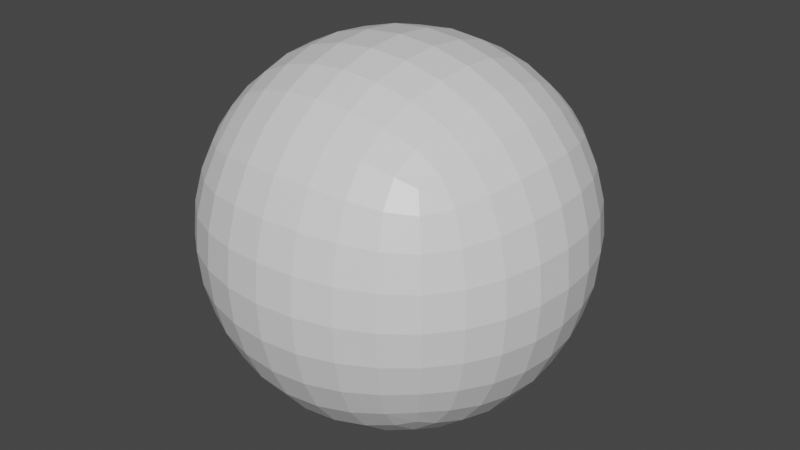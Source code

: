 # Source: unwrapedSpehrePrefab.blend  (saved by Blender 2.93.20; exported with 4.5.12 LTS)
import bpy
from mathutils import Matrix  # noqa: F401  (used for matrix-valued properties, if any)

bpy.ops.wm.read_factory_settings(use_empty=True)
scene = bpy.context.scene
scene.name = 'Scene'

# ---- collections
col_collection = bpy.data.collections.new('Collection'); scene.collection.children.link(col_collection)

# ---- materials (node trees are filled in below, after node groups)
mat_material = bpy.data.materials.new('Material')
mat_material.alpha_threshold = 0.0
mat_material.use_transparent_shadow = False
mat_material.line_color = (0.0, 0.0, 0.0, 1.0)

# ---- material node trees
mat_material.use_nodes = True; mat_material.node_tree.nodes.clear()
_N = mat_material.node_tree.nodes; _L = mat_material.node_tree.links
n0 = _N.new('ShaderNodeOutputMaterial'); n0.name = 'Material Output'; n0.location = (300, 300)
n1 = _N.new('ShaderNodeBsdfPrincipled'); n1.name = 'Principled BSDF'; n1.location = (10, 300)
n1.distribution = 'GGX'
n1.subsurface_method = 'BURLEY'
n1.inputs[2].default_value = 0.4
n1.inputs[3].default_value = 1.45
n1.inputs[27].default_value = (0.0, 0.0, 0.0, 1.0)
n1.inputs[28].default_value = 1.0
_L.new(n1.outputs[0], n0.inputs[0])
n0.is_active_output = True

# ---- world
world_world = bpy.data.worlds.new('World'); scene.world = world_world
world_world.use_nodes = True; world_world.node_tree.nodes.clear()
_N = world_world.node_tree.nodes; _L = world_world.node_tree.links
n0 = _N.new('ShaderNodeOutputWorld'); n0.name = 'World Output'; n0.location = (300, 300)
n1 = _N.new('ShaderNodeBackground'); n1.name = 'Background'; n1.location = (10, 300)
n1.inputs[0].default_value = (0.05088, 0.05088, 0.05088, 1.0)
_L.new(n1.outputs[0], n0.inputs[0])
n0.is_active_output = True
world_world.color = (0.05088, 0.05088, 0.05088)
world_world.use_sun_shadow = False
world_world.sun_shadow_jitter_overblur = 0.0

# ---- meshes
me_cube = bpy.data.meshes.new('Cube')
me_cube.from_pydata([(0.5, 0.5, 0.5), (0.5, 0.5, -0.5), (0.5, -0.5, 0.5), (0.5, -0.5, -0.5), (-0.5, 0.5, 0.5), (-0.5, 0.5, -0.5), (-0.5, -0.5, 0.5), (-0.5, -0.5, -0.5), (-0.5351, 0.4188, -0.5351), (-0.5729, 0.2966, -0.5729), (-0.5996, 0.1534, -0.5996), (-0.6096, 1.583e-08, -0.6096), (-0.5996, -0.1534, -0.5996), (-0.5729, -0.2966, -0.5729), (-0.5351, -0.4188, -0.5351), (0.4188, 0.5351, -0.5351), (0.2966, 0.5729, -0.5729), (0.1534, 0.5996, -0.5996), (5.588e-09, 0.6096, -0.6096), (-0.1534, 0.5996, -0.5996), (-0.2966, 0.5729, -0.5729), (-0.4188, 0.5351, -0.5351), (0.5351, 0.5351, 0.4188), (0.5729, 0.5729, 0.2966), (0.5996, 0.5996, 0.1534), (0.6096, 0.6096, 1.863e-09), (0.5996, 0.5996, -0.1534), (0.5729, 0.5729, -0.2966), (0.5351, 0.5351, -0.4188), (-0.5351, -0.5351, -0.4188), (-0.5729, -0.5729, -0.2966), (-0.5996, -0.5996, -0.1534), (-0.6096, -0.6096, -2.794e-09), (-0.5996, -0.5996, 0.1534), (-0.5729, -0.5729, 0.2966), (-0.5351, -0.5351, 0.4188), (0.5351, -0.5351, 0.4188), (0.5729, -0.5729, 0.2966), (0.5996, -0.5996, 0.1534), (0.6096, -0.6096, 1.863e-09), (0.5996, -0.5996, -0.1534), (0.5729, -0.5729, -0.2966), (0.5351, -0.5351, -0.4188), (-0.5351, 0.5351, 0.4188), (-0.5729, 0.5729, 0.2966), (-0.5996, 0.5996, 0.1534), (-0.6096, 0.6096, -2.794e-09), (-0.5996, 0.5996, -0.1534), (-0.5729, 0.5729, -0.2966), (-0.5351, 0.5351, -0.4188), (0.4188, -0.5351, 0.5351), (0.2966, -0.5729, 0.5729), (0.1534, -0.5996, 0.5996), (-1.863e-09, -0.6096, 0.6096), (-0.1534, -0.5996, 0.5996), (-0.2966, -0.5729, 0.5729), (-0.4188, -0.5351, 0.5351), (0.5351, 0.4188, 0.5351), (0.5729, 0.2966, 0.5729), (0.5996, 0.1534, 0.5996), (0.6096, -1.863e-09, 0.6096), (0.5996, -0.1534, 0.5996), (0.5729, -0.2966, 0.5729), (0.5351, -0.4188, 0.5351), (-0.4188, -0.5351, -0.5351), (-0.2966, -0.5729, -0.5729), (-0.1534, -0.5996, -0.5996), (-9.313e-10, -0.6096, -0.6096), (0.1534, -0.5996, -0.5996), (0.2966, -0.5729, -0.5729), (0.4188, -0.5351, -0.5351), (-0.5351, -0.4188, 0.5351), (-0.5729, -0.2966, 0.5729), (-0.5996, -0.1534, 0.5996), (-0.6096, 6.519e-09, 0.6096), (-0.5996, 0.1534, 0.5996), (-0.5729, 0.2966, 0.5729), (-0.5351, 0.4188, 0.5351), (-0.4188, 0.5351, 0.5351), (-0.2966, 0.5729, 0.5729), (-0.1534, 0.5996, 0.5996), (1.863e-09, 0.6096, 0.6096), (0.1534, 0.5996, 0.5996), (0.2966, 0.5729, 0.5729), (0.4188, 0.5351, 0.5351), (0.5351, -0.4188, -0.5351), (0.5729, -0.2966, -0.5729), (0.5996, -0.1534, -0.5996), (0.6096, -1.863e-09, -0.6096), (0.5996, 0.1534, -0.5996), (0.5729, 0.2966, -0.5729), (0.5351, 0.4188, -0.5351), (0.4318, 0.4318, 0.6105), (0.303, 0.4553, 0.6641), (0.1561, 0.4744, 0.698), (3.492e-09, 0.482, 0.7099), (-0.1561, 0.4744, 0.698), (-0.303, 0.4553, 0.6641), (-0.4318, 0.4318, 0.6105), (0.4553, 0.303, 0.6641), (0.3162, 0.3162, 0.729), (0.1619, 0.3281, 0.7684), (5.588e-09, 0.3331, 0.7818), (-0.1619, 0.3281, 0.7684), (-0.3162, 0.3162, 0.729), (-0.4553, 0.303, 0.6641), (0.4744, 0.1561, 0.698), (0.3281, 0.1619, 0.7684), (0.1676, 0.1676, 0.8109), (-3.492e-10, 0.1701, 0.8251), (-0.1676, 0.1676, 0.8109), (-0.3281, 0.1619, 0.7684), (-0.4744, 0.1561, 0.698), (0.482, -9.197e-09, 0.7099), (0.3331, -6.519e-09, 0.7818), (0.1701, 3.376e-09, 0.8251), (-6.519e-09, 8.382e-09, 0.8395), (-0.1701, 7.218e-09, 0.8251), (-0.3331, 5.588e-09, 0.7818), (-0.482, 3.609e-09, 0.7099), (0.4744, -0.1561, 0.698), (0.3281, -0.1619, 0.7684), (0.1676, -0.1676, 0.8109), (-1.118e-08, -0.1701, 0.8251), (-0.1676, -0.1676, 0.8109), (-0.3281, -0.1619, 0.7684), (-0.4744, -0.1561, 0.698), (0.4553, -0.303, 0.6641), (0.3162, -0.3162, 0.729), (0.1619, -0.3281, 0.7684), (-1.118e-08, -0.3331, 0.7818), (-0.1619, -0.3281, 0.7684), (-0.3162, -0.3162, 0.729), (-0.4553, -0.303, 0.6641), (0.4318, -0.4318, 0.6105), (0.303, -0.4553, 0.6641), (0.1561, -0.4744, 0.698), (-3.492e-09, -0.482, 0.7099), (-0.1561, -0.4744, 0.698), (-0.303, -0.4553, 0.6641), (-0.4318, -0.4318, 0.6105), (0.4318, -0.6105, -0.4318), (0.4553, -0.6641, -0.303), (0.4744, -0.698, -0.1561), (0.482, -0.7099, -5.355e-09), (0.4744, -0.698, 0.1561), (0.4553, -0.6641, 0.303), (0.4318, -0.6105, 0.4318), (0.303, -0.6641, -0.4553), (0.3162, -0.729, -0.3162), (0.3281, -0.7684, -0.1619), (0.3331, -0.7818, -5.588e-09), (0.3281, -0.7684, 0.1619), (0.3162, -0.729, 0.3162), (0.303, -0.6641, 0.4553), (0.1561, -0.698, -0.4744), (0.1619, -0.7684, -0.3281), (0.1676, -0.8109, -0.1676), (0.1701, -0.8251, 1.164e-10), (0.1676, -0.8109, 0.1676), (0.1619, -0.7684, 0.3281), (0.1561, -0.698, 0.4744), (-3.609e-09, -0.7099, -0.482), (-1.024e-08, -0.7818, -0.3331), (7.218e-09, -0.8251, -0.1701), (1.304e-08, -0.8395, 4.657e-09), (1.281e-08, -0.8251, 0.1701), (9.313e-09, -0.7818, 0.3331), (7.334e-09, -0.7099, 0.482), (-0.1561, -0.698, -0.4744), (-0.1619, -0.7684, -0.3281), (-0.1676, -0.8109, -0.1676), (-0.1701, -0.8251, 7.451e-09), (-0.1676, -0.8109, 0.1676), (-0.1619, -0.7684, 0.3281), (-0.1561, -0.698, 0.4744), (-0.303, -0.6641, -0.4553), (-0.3162, -0.729, -0.3162), (-0.3281, -0.7684, -0.1619), (-0.3331, -0.7818, 7.451e-09), (-0.3281, -0.7684, 0.1619), (-0.3162, -0.729, 0.3162), (-0.303, -0.6641, 0.4553), (-0.4318, -0.6105, -0.4318), (-0.4553, -0.6641, -0.303), (-0.4744, -0.698, -0.1561), (-0.482, -0.7099, 1.513e-09), (-0.4744, -0.698, 0.1561), (-0.4553, -0.6641, 0.303), (-0.4318, -0.6105, 0.4318), (-0.6105, -0.4318, -0.4318), (-0.6641, -0.4553, -0.303), (-0.698, -0.4744, -0.1561), (-0.7099, -0.482, -9.08e-09), (-0.698, -0.4744, 0.1561), (-0.6641, -0.4553, 0.303), (-0.6105, -0.4318, 0.4318), (-0.6641, -0.303, -0.4553), (-0.729, -0.3162, -0.3162), (-0.7684, -0.3281, -0.1619), (-0.7818, -0.3331, -9.313e-09), (-0.7684, -0.3281, 0.1619), (-0.729, -0.3162, 0.3162), (-0.6641, -0.303, 0.4553), (-0.698, -0.1561, -0.4744), (-0.7684, -0.1619, -0.3281), (-0.8109, -0.1676, -0.1676), (-0.8251, -0.1701, -3.492e-09), (-0.8109, -0.1676, 0.1676), (-0.7684, -0.1619, 0.3281), (-0.698, -0.1561, 0.4744), (-0.7099, 2.224e-08, -0.482), (-0.7818, 2.515e-08, -0.3331), (-0.8251, 1.525e-08, -0.1701), (-0.8395, 1.024e-08, 5.588e-09), (-0.8251, 7.683e-09, 0.1701), (-0.7818, -1.863e-09, 0.3331), (-0.7099, 3.842e-09, 0.482), (-0.698, 0.1561, -0.4744), (-0.7684, 0.1619, -0.3281), (-0.8109, 0.1676, -0.1676), (-0.8251, 0.1701, 9.313e-09), (-0.8109, 0.1676, 0.1676), (-0.7684, 0.1619, 0.3281), (-0.698, 0.1561, 0.4744), (-0.6641, 0.303, -0.4553), (-0.729, 0.3162, -0.3162), (-0.7684, 0.3281, -0.1619), (-0.7818, 0.3331, 1.118e-08), (-0.7684, 0.3281, 0.1619), (-0.729, 0.3162, 0.3162), (-0.6641, 0.303, 0.4553), (-0.6105, 0.4318, -0.4318), (-0.6641, 0.4553, -0.303), (-0.698, 0.4744, -0.1561), (-0.7099, 0.482, 3.376e-09), (-0.698, 0.4744, 0.1561), (-0.6641, 0.4553, 0.303), (-0.6105, 0.4318, 0.4318), (-0.4318, 0.4318, -0.6105), (-0.303, 0.4553, -0.6641), (-0.1561, 0.4744, -0.698), (-5.588e-09, 0.482, -0.7099), (0.1561, 0.4744, -0.698), (0.303, 0.4553, -0.6641), (0.4318, 0.4318, -0.6105), (-0.4553, 0.303, -0.6641), (-0.3162, 0.3162, -0.729), (-0.1619, 0.3281, -0.7684), (-7.451e-09, 0.3331, -0.7818), (0.1619, 0.3281, -0.7684), (0.3162, 0.3162, -0.729), (0.4553, 0.303, -0.6641), (-0.4744, 0.1561, -0.698), (-0.3281, 0.1619, -0.7684), (-0.1676, 0.1676, -0.8109), (-5.122e-09, 0.1701, -0.8251), (0.1676, 0.1676, -0.8109), (0.3281, 0.1619, -0.7684), (0.4744, 0.1561, -0.698), (-0.482, 1.164e-10, -0.7099), (-0.3331, -1.397e-08, -0.7818), (-0.1701, -7.683e-09, -0.8251), (0.0, -5.588e-09, -0.8395), (0.1701, 1.63e-09, -0.8251), (0.3331, 5.588e-09, -0.7818), (0.482, 1.094e-08, -0.7099), (-0.4744, -0.1561, -0.698), (-0.3281, -0.1619, -0.7684), (-0.1676, -0.1676, -0.8109), (9.313e-09, -0.1701, -0.8251), (0.1676, -0.1676, -0.8109), (0.3281, -0.1619, -0.7684), (0.4744, -0.1561, -0.698), (-0.4553, -0.303, -0.6641), (-0.3162, -0.3162, -0.729), (-0.1619, -0.3281, -0.7684), (1.49e-08, -0.3331, -0.7818), (0.1619, -0.3281, -0.7684), (0.3162, -0.3162, -0.729), (0.4553, -0.303, -0.6641), (-0.4318, -0.4318, -0.6105), (-0.303, -0.4553, -0.6641), (-0.1561, -0.4744, -0.698), (8.964e-09, -0.482, -0.7099), (0.1561, -0.4744, -0.698), (0.303, -0.4553, -0.6641), (0.4318, -0.4318, -0.6105), (0.6105, 0.4318, -0.4318), (0.6641, 0.4553, -0.303), (0.698, 0.4744, -0.1561), (0.7099, 0.482, -5.588e-09), (0.698, 0.4744, 0.1561), (0.6641, 0.4553, 0.303), (0.6105, 0.4318, 0.4318), (0.6641, 0.303, -0.4553), (0.729, 0.3162, -0.3162), (0.7684, 0.3281, -0.1619), (0.7818, 0.3331, -7.451e-09), (0.7684, 0.3281, 0.1619), (0.729, 0.3162, 0.3162), (0.6641, 0.303, 0.4553), (0.698, 0.1561, -0.4744), (0.7684, 0.1619, -0.3281), (0.8109, 0.1676, -0.1676), (0.8251, 0.1701, -5.122e-09), (0.8109, 0.1676, 0.1676), (0.7684, 0.1619, 0.3281), (0.698, 0.1561, 0.4744), (0.7099, -5.472e-09, -0.482), (0.7818, -1.397e-08, -0.3331), (0.8251, 3.492e-09, -0.1701), (0.8395, 9.313e-09, 0.0), (0.8251, 1.281e-08, 0.1701), (0.7818, 9.313e-09, 0.3331), (0.7099, 7.218e-09, 0.482), (0.698, -0.1561, -0.4744), (0.7684, -0.1619, -0.3281), (0.8109, -0.1676, -0.1676), (0.8251, -0.1701, 9.313e-09), (0.8109, -0.1676, 0.1676), (0.7684, -0.1619, 0.3281), (0.698, -0.1561, 0.4744), (0.6641, -0.303, -0.4553), (0.729, -0.3162, -0.3162), (0.7684, -0.3281, -0.1619), (0.7818, -0.3331, 1.49e-08), (0.7684, -0.3281, 0.1619), (0.729, -0.3162, 0.3162), (0.6641, -0.303, 0.4553), (0.6105, -0.4318, -0.4318), (0.6641, -0.4553, -0.303), (0.698, -0.4744, -0.1561), (0.7099, -0.482, 9.08e-09), (0.698, -0.4744, 0.1561), (0.6641, -0.4553, 0.303), (0.6105, -0.4318, 0.4318), (-0.4318, 0.6105, -0.4318), (-0.4553, 0.6641, -0.303), (-0.4744, 0.698, -0.1561), (-0.482, 0.7099, -9.08e-09), (-0.4744, 0.698, 0.1561), (-0.4553, 0.6641, 0.303), (-0.4318, 0.6105, 0.4318), (-0.303, 0.6641, -0.4553), (-0.3162, 0.729, -0.3162), (-0.3281, 0.7684, -0.1619), (-0.3331, 0.7818, -9.313e-09), (-0.3281, 0.7684, 0.1619), (-0.3162, 0.729, 0.3162), (-0.303, 0.6641, 0.4553), (-0.1561, 0.698, -0.4744), (-0.1619, 0.7684, -0.3281), (-0.1676, 0.8109, -0.1676), (-0.1701, 0.8251, -3.26e-09), (-0.1676, 0.8109, 0.1676), (-0.1619, 0.7684, 0.3281), (-0.1561, 0.698, 0.4744), (1.851e-08, 0.7099, -0.482), (2.142e-08, 0.7818, -0.3331), (1.886e-08, 0.8251, -0.1701), (1.304e-08, 0.8395, 7.451e-09), (5.821e-09, 0.8251, 0.1701), (-5.588e-09, 0.7818, 0.3331), (-3.609e-09, 0.7099, 0.482), (0.1561, 0.698, -0.4744), (0.1619, 0.7684, -0.3281), (0.1676, 0.8109, -0.1676), (0.1701, 0.8251, 1.49e-08), (0.1676, 0.8109, 0.1676), (0.1619, 0.7684, 0.3281), (0.1561, 0.698, 0.4744), (0.303, 0.6641, -0.4553), (0.3162, 0.729, -0.3162), (0.3281, 0.7684, -0.1619), (0.3331, 0.7818, 1.49e-08), (0.3281, 0.7684, 0.1619), (0.3162, 0.729, 0.3162), (0.303, 0.6641, 0.4553), (0.4318, 0.6105, -0.4318), (0.4553, 0.6641, -0.303), (0.4744, 0.698, -0.1561), (0.482, 0.7099, 9.08e-09), (0.4744, 0.698, 0.1561), (0.4553, 0.6641, 0.303), (0.4318, 0.6105, 0.4318)], [], [(92, 93, 100, 99), (93, 94, 101, 100), (94, 95, 102, 101), (95, 96, 103, 102), (96, 97, 104, 103), (97, 98, 105, 104), (99, 100, 107, 106), (100, 101, 108, 107), (101, 102, 109, 108), (102, 103, 110, 109), (103, 104, 111, 110), (104, 105, 112, 111), (106, 107, 114, 113), (107, 108, 115, 114), (108, 109, 116, 115), (109, 110, 117, 116), (110, 111, 118, 117), (111, 112, 119, 118), (113, 114, 121, 120), (114, 115, 122, 121), (115, 116, 123, 122), (116, 117, 124, 123), (117, 118, 125, 124), (118, 119, 126, 125), (120, 121, 128, 127), (121, 122, 129, 128), (122, 123, 130, 129), (123, 124, 131, 130), (124, 125, 132, 131), (125, 126, 133, 132), (127, 128, 135, 134), (128, 129, 136, 135), (129, 130, 137, 136), (130, 131, 138, 137), (131, 132, 139, 138), (132, 133, 140, 139), (0, 84, 92, 57), (84, 83, 93, 92), (83, 82, 94, 93), (82, 81, 95, 94), (81, 80, 96, 95), (80, 79, 97, 96), (79, 78, 98, 97), (78, 4, 77, 98), (98, 77, 76, 105), (105, 76, 75, 112), (112, 75, 74, 119), (119, 74, 73, 126), (126, 73, 72, 133), (133, 72, 71, 140), (140, 71, 6, 56), (139, 140, 56, 55), (138, 139, 55, 54), (137, 138, 54, 53), (136, 137, 53, 52), (135, 136, 52, 51), (134, 135, 51, 50), (63, 134, 50, 2), (62, 127, 134, 63), (61, 120, 127, 62), (60, 113, 120, 61), (59, 106, 113, 60), (58, 99, 106, 59), (57, 92, 99, 58), (141, 142, 149, 148), (142, 143, 150, 149), (143, 144, 151, 150), (144, 145, 152, 151), (145, 146, 153, 152), (146, 147, 154, 153), (148, 149, 156, 155), (149, 150, 157, 156), (150, 151, 158, 157), (151, 152, 159, 158), (152, 153, 160, 159), (153, 154, 161, 160), (155, 156, 163, 162), (156, 157, 164, 163), (157, 158, 165, 164), (158, 159, 166, 165), (159, 160, 167, 166), (160, 161, 168, 167), (162, 163, 170, 169), (163, 164, 171, 170), (164, 165, 172, 171), (165, 166, 173, 172), (166, 167, 174, 173), (167, 168, 175, 174), (169, 170, 177, 176), (170, 171, 178, 177), (171, 172, 179, 178), (172, 173, 180, 179), (173, 174, 181, 180), (174, 175, 182, 181), (176, 177, 184, 183), (177, 178, 185, 184), (178, 179, 186, 185), (179, 180, 187, 186), (180, 181, 188, 187), (181, 182, 189, 188), (3, 42, 141, 70), (42, 41, 142, 141), (41, 40, 143, 142), (40, 39, 144, 143), (39, 38, 145, 144), (38, 37, 146, 145), (37, 36, 147, 146), (36, 2, 50, 147), (147, 50, 51, 154), (154, 51, 52, 161), (161, 52, 53, 168), (168, 53, 54, 175), (175, 54, 55, 182), (182, 55, 56, 189), (189, 56, 6, 35), (188, 189, 35, 34), (187, 188, 34, 33), (186, 187, 33, 32), (185, 186, 32, 31), (184, 185, 31, 30), (183, 184, 30, 29), (64, 183, 29, 7), (65, 176, 183, 64), (66, 169, 176, 65), (67, 162, 169, 66), (68, 155, 162, 67), (69, 148, 155, 68), (70, 141, 148, 69), (190, 191, 198, 197), (191, 192, 199, 198), (192, 193, 200, 199), (193, 194, 201, 200), (194, 195, 202, 201), (195, 196, 203, 202), (197, 198, 205, 204), (198, 199, 206, 205), (199, 200, 207, 206), (200, 201, 208, 207), (201, 202, 209, 208), (202, 203, 210, 209), (204, 205, 212, 211), (205, 206, 213, 212), (206, 207, 214, 213), (207, 208, 215, 214), (208, 209, 216, 215), (209, 210, 217, 216), (211, 212, 219, 218), (212, 213, 220, 219), (213, 214, 221, 220), (214, 215, 222, 221), (215, 216, 223, 222), (216, 217, 224, 223), (218, 219, 226, 225), (219, 220, 227, 226), (220, 221, 228, 227), (221, 222, 229, 228), (222, 223, 230, 229), (223, 224, 231, 230), (225, 226, 233, 232), (226, 227, 234, 233), (227, 228, 235, 234), (228, 229, 236, 235), (229, 230, 237, 236), (230, 231, 238, 237), (7, 29, 190, 14), (29, 30, 191, 190), (30, 31, 192, 191), (31, 32, 193, 192), (32, 33, 194, 193), (33, 34, 195, 194), (34, 35, 196, 195), (35, 6, 71, 196), (196, 71, 72, 203), (203, 72, 73, 210), (210, 73, 74, 217), (217, 74, 75, 224), (224, 75, 76, 231), (231, 76, 77, 238), (238, 77, 4, 43), (237, 238, 43, 44), (236, 237, 44, 45), (235, 236, 45, 46), (234, 235, 46, 47), (233, 234, 47, 48), (232, 233, 48, 49), (8, 232, 49, 5), (9, 225, 232, 8), (10, 218, 225, 9), (11, 211, 218, 10), (12, 204, 211, 11), (13, 197, 204, 12), (14, 190, 197, 13), (239, 240, 247, 246), (240, 241, 248, 247), (241, 242, 249, 248), (242, 243, 250, 249), (243, 244, 251, 250), (244, 245, 252, 251), (246, 247, 254, 253), (247, 248, 255, 254), (248, 249, 256, 255), (249, 250, 257, 256), (250, 251, 258, 257), (251, 252, 259, 258), (253, 254, 261, 260), (254, 255, 262, 261), (255, 256, 263, 262), (256, 257, 264, 263), (257, 258, 265, 264), (258, 259, 266, 265), (260, 261, 268, 267), (261, 262, 269, 268), (262, 263, 270, 269), (263, 264, 271, 270), (264, 265, 272, 271), (265, 266, 273, 272), (267, 268, 275, 274), (268, 269, 276, 275), (269, 270, 277, 276), (270, 271, 278, 277), (271, 272, 279, 278), (272, 273, 280, 279), (274, 275, 282, 281), (275, 276, 283, 282), (276, 277, 284, 283), (277, 278, 285, 284), (278, 279, 286, 285), (279, 280, 287, 286), (5, 21, 239, 8), (21, 20, 240, 239), (20, 19, 241, 240), (19, 18, 242, 241), (18, 17, 243, 242), (17, 16, 244, 243), (16, 15, 245, 244), (15, 1, 91, 245), (245, 91, 90, 252), (252, 90, 89, 259), (259, 89, 88, 266), (266, 88, 87, 273), (273, 87, 86, 280), (280, 86, 85, 287), (287, 85, 3, 70), (286, 287, 70, 69), (285, 286, 69, 68), (284, 285, 68, 67), (283, 284, 67, 66), (282, 283, 66, 65), (281, 282, 65, 64), (14, 281, 64, 7), (13, 274, 281, 14), (12, 267, 274, 13), (11, 260, 267, 12), (10, 253, 260, 11), (9, 246, 253, 10), (8, 239, 246, 9), (288, 289, 296, 295), (289, 290, 297, 296), (290, 291, 298, 297), (291, 292, 299, 298), (292, 293, 300, 299), (293, 294, 301, 300), (295, 296, 303, 302), (296, 297, 304, 303), (297, 298, 305, 304), (298, 299, 306, 305), (299, 300, 307, 306), (300, 301, 308, 307), (302, 303, 310, 309), (303, 304, 311, 310), (304, 305, 312, 311), (305, 306, 313, 312), (306, 307, 314, 313), (307, 308, 315, 314), (309, 310, 317, 316), (310, 311, 318, 317), (311, 312, 319, 318), (312, 313, 320, 319), (313, 314, 321, 320), (314, 315, 322, 321), (316, 317, 324, 323), (317, 318, 325, 324), (318, 319, 326, 325), (319, 320, 327, 326), (320, 321, 328, 327), (321, 322, 329, 328), (323, 324, 331, 330), (324, 325, 332, 331), (325, 326, 333, 332), (326, 327, 334, 333), (327, 328, 335, 334), (328, 329, 336, 335), (1, 28, 288, 91), (28, 27, 289, 288), (27, 26, 290, 289), (26, 25, 291, 290), (25, 24, 292, 291), (24, 23, 293, 292), (23, 22, 294, 293), (22, 0, 57, 294), (294, 57, 58, 301), (301, 58, 59, 308), (308, 59, 60, 315), (315, 60, 61, 322), (322, 61, 62, 329), (329, 62, 63, 336), (336, 63, 2, 36), (335, 336, 36, 37), (334, 335, 37, 38), (333, 334, 38, 39), (332, 333, 39, 40), (331, 332, 40, 41), (330, 331, 41, 42), (85, 330, 42, 3), (86, 323, 330, 85), (87, 316, 323, 86), (88, 309, 316, 87), (89, 302, 309, 88), (90, 295, 302, 89), (91, 288, 295, 90), (337, 338, 345, 344), (338, 339, 346, 345), (339, 340, 347, 346), (340, 341, 348, 347), (341, 342, 349, 348), (342, 343, 350, 349), (344, 345, 352, 351), (345, 346, 353, 352), (346, 347, 354, 353), (347, 348, 355, 354), (348, 349, 356, 355), (349, 350, 357, 356), (351, 352, 359, 358), (352, 353, 360, 359), (353, 354, 361, 360), (354, 355, 362, 361), (355, 356, 363, 362), (356, 357, 364, 363), (358, 359, 366, 365), (359, 360, 367, 366), (360, 361, 368, 367), (361, 362, 369, 368), (362, 363, 370, 369), (363, 364, 371, 370), (365, 366, 373, 372), (366, 367, 374, 373), (367, 368, 375, 374), (368, 369, 376, 375), (369, 370, 377, 376), (370, 371, 378, 377), (372, 373, 380, 379), (373, 374, 381, 380), (374, 375, 382, 381), (375, 376, 383, 382), (376, 377, 384, 383), (377, 378, 385, 384), (5, 49, 337, 21), (49, 48, 338, 337), (48, 47, 339, 338), (47, 46, 340, 339), (46, 45, 341, 340), (45, 44, 342, 341), (44, 43, 343, 342), (43, 4, 78, 343), (343, 78, 79, 350), (350, 79, 80, 357), (357, 80, 81, 364), (364, 81, 82, 371), (371, 82, 83, 378), (378, 83, 84, 385), (385, 84, 0, 22), (384, 385, 22, 23), (383, 384, 23, 24), (382, 383, 24, 25), (381, 382, 25, 26), (380, 381, 26, 27), (379, 380, 27, 28), (15, 379, 28, 1), (16, 372, 379, 15), (17, 365, 372, 16), (18, 358, 365, 17), (19, 351, 358, 18), (20, 344, 351, 19), (21, 337, 344, 20)])
_uv = me_cube.uv_layers.new(name='UVMap')
_uv.uv.foreach_set('vector', [0.9113, 0.6459, 0.9173, 0.6127, 0.954, 0.6133, 0.9441, 0.6494, 0.9173, 0.6127, 0.9196, 0.5746, 0.9587, 0.5731, 0.954, 0.6133, 0.9196, 0.5746, 0.9193, 0.5336, 0.959, 0.5305, 0.9587, 0.5731, 0.9193, 0.5336, 0.9166, 0.492, 0.9556, 0.4875, 0.959, 0.5305, 0.9166, 0.492, 0.9114, 0.4525, 0.9479, 0.4461, 0.9556, 0.4875, 0.9114, 0.4525, 0.903, 0.4175, 0.9354, 0.4085, 0.9479, 0.4461, 0.9441, 0.6494, 0.954, 0.6133, 0.988, 0.6131, 0.9758, 0.6511, 0.954, 0.6133, 0.9587, 0.5731, 0.9943, 0.5711, 0.988, 0.6131, 0.9587, 0.5731, 0.959, 0.5305, 0.9952, 0.5269, 0.9943, 0.5711, 0.959, 0.5305, 0.9556, 0.4875, 0.9911, 0.4824, 0.9952, 0.5269, 0.9556, 0.4875, 0.9479, 0.4461, 0.9817, 0.4395, 0.9911, 0.4824, 0.9479, 0.4461, 0.9354, 0.4085, 0.9667, 0.4002, 0.9817, 0.4395, 0.308, 0.663, 0.2711, 0.6777, 0.2736, 0.6464, 0.3111, 0.6326, 0.2711, 0.6777, 0.2297, 0.6879, 0.2316, 0.6556, 0.2736, 0.6464, 0.2297, 0.6879, 0.1857, 0.6928, 0.187, 0.6601, 0.2316, 0.6556, 0.1857, 0.6928, 0.1411, 0.6919, 0.1417, 0.6597, 0.187, 0.6601, 0.1411, 0.6919, 0.09759, 0.6856, 0.09744, 0.6545, 0.1417, 0.6597, 0.09759, 0.6856, 0.05713, 0.6745, 0.05624, 0.6443, 0.09744, 0.6545, 0.3111, 0.6326, 0.2736, 0.6464, 0.2728, 0.6108, 0.3096, 0.5985, 0.2736, 0.6464, 0.2316, 0.6556, 0.2314, 0.6186, 0.2728, 0.6108, 0.2316, 0.6556, 0.187, 0.6601, 0.1875, 0.6225, 0.2314, 0.6186, 0.187, 0.6601, 0.1417, 0.6597, 0.1428, 0.6227, 0.1875, 0.6225, 0.1417, 0.6597, 0.09744, 0.6545, 0.09928, 0.6188, 0.1428, 0.6227, 0.09744, 0.6545, 0.05624, 0.6443, 0.05875, 0.61, 0.09928, 0.6188, 0.3096, 0.5985, 0.2728, 0.6108, 0.2694, 0.5725, 0.3045, 0.5627, 0.2728, 0.6108, 0.2314, 0.6186, 0.2297, 0.5785, 0.2694, 0.5725, 0.2314, 0.6186, 0.1875, 0.6225, 0.1873, 0.5816, 0.2297, 0.5785, 0.1875, 0.6225, 0.1428, 0.6227, 0.1441, 0.5824, 0.1873, 0.5816, 0.1428, 0.6227, 0.09928, 0.6188, 0.1022, 0.5802, 0.1441, 0.5824, 0.09928, 0.6188, 0.05875, 0.61, 0.06369, 0.5738, 0.1022, 0.5802, 0.3045, 0.5627, 0.2694, 0.5725, 0.265, 0.5331, 0.2975, 0.5275, 0.2694, 0.5725, 0.2297, 0.5785, 0.2271, 0.5366, 0.265, 0.5331, 0.2297, 0.5785, 0.1873, 0.5816, 0.1862, 0.5389, 0.2271, 0.5366, 0.1873, 0.5816, 0.1441, 0.5824, 0.1446, 0.5404, 0.1862, 0.5389, 0.1441, 0.5824, 0.1022, 0.5802, 0.1048, 0.5405, 0.1446, 0.5404, 0.1022, 0.5802, 0.06369, 0.5738, 0.06921, 0.5379, 0.1048, 0.5405, 0.8778, 0.6648, 0.8784, 0.6444, 0.9113, 0.6459, 0.8989, 0.6723, 0.8784, 0.6444, 0.8787, 0.6132, 0.9173, 0.6127, 0.9113, 0.6459, 0.8787, 0.6132, 0.8784, 0.5762, 0.9196, 0.5746, 0.9173, 0.6127, 0.8784, 0.5762, 0.8773, 0.5359, 0.9193, 0.5336, 0.9196, 0.5746, 0.8773, 0.5359, 0.8755, 0.495, 0.9166, 0.492, 0.9193, 0.5336, 0.8755, 0.495, 0.873, 0.4563, 0.9114, 0.4525, 0.9166, 0.492, 0.873, 0.4563, 0.8703, 0.4228, 0.903, 0.4175, 0.9114, 0.4525, 0.8703, 0.4228, 0.8682, 0.4003, 0.8886, 0.3893, 0.903, 0.4175, 0.903, 0.4175, 0.8886, 0.3893, 0.9165, 0.3766, 0.9354, 0.4085, 0.9354, 0.4085, 0.9165, 0.3766, 0.9457, 0.3663, 0.9667, 0.4002, 0.9667, 0.4002, 0.9457, 0.3663, 0.9732, 0.36, 0.9952, 0.3945, 0.05624, 0.6443, 0.01993, 0.6291, 0.0231, 0.5957, 0.05875, 0.61, 0.05875, 0.61, 0.0231, 0.5957, 0.03022, 0.5613, 0.06369, 0.5738, 0.06369, 0.5738, 0.03022, 0.5613, 0.03988, 0.5293, 0.06921, 0.5379, 0.06921, 0.5379, 0.03988, 0.5293, 0.04869, 0.5063, 0.07123, 0.5039, 0.1048, 0.5405, 0.06921, 0.5379, 0.07123, 0.5039, 0.1047, 0.5009, 0.1446, 0.5404, 0.1048, 0.5405, 0.1047, 0.5009, 0.1434, 0.4981, 0.1862, 0.5389, 0.1446, 0.5404, 0.1434, 0.4981, 0.1843, 0.4958, 0.2271, 0.5366, 0.1862, 0.5389, 0.1843, 0.4958, 0.2245, 0.4944, 0.265, 0.5331, 0.2271, 0.5366, 0.2245, 0.4944, 0.2616, 0.4937, 0.2975, 0.5275, 0.265, 0.5331, 0.2616, 0.4937, 0.2927, 0.4937, 0.3228, 0.5163, 0.2975, 0.5275, 0.2927, 0.4937, 0.3131, 0.4941, 0.3332, 0.5474, 0.3045, 0.5627, 0.2975, 0.5275, 0.3228, 0.5163, 0.3402, 0.5811, 0.3096, 0.5985, 0.3045, 0.5627, 0.3332, 0.5474, 0.6205, 0.07482, 0.6393, 0.05415, 0.6664, 0.08556, 0.6474, 0.1053, 0.5898, 0.04777, 0.6078, 0.027, 0.6393, 0.05415, 0.6205, 0.07482, 0.5579, 0.02552, 0.5738, 0.005525, 0.6078, 0.027, 0.5898, 0.04777, 0.8989, 0.6723, 0.9113, 0.6459, 0.9441, 0.6494, 0.9275, 0.6797, 0.8411, 0.2705, 0.8054, 0.2764, 0.7986, 0.2379, 0.8383, 0.235, 0.8054, 0.2764, 0.7692, 0.2817, 0.76, 0.2413, 0.7986, 0.2379, 0.7692, 0.2817, 0.7349, 0.2845, 0.7243, 0.2434, 0.76, 0.2413, 0.7349, 0.2845, 0.7047, 0.2839, 0.6932, 0.2436, 0.7243, 0.2434, 0.2985, 0.3962, 0.2971, 0.4279, 0.2609, 0.4184, 0.2603, 0.3844, 0.2971, 0.4279, 0.2939, 0.4608, 0.2607, 0.4552, 0.2609, 0.4184, 0.8383, 0.235, 0.7986, 0.2379, 0.7959, 0.1961, 0.838, 0.1952, 0.7986, 0.2379, 0.76, 0.2413, 0.7557, 0.1977, 0.7959, 0.1961, 0.76, 0.2413, 0.7243, 0.2434, 0.7187, 0.1993, 0.7557, 0.1977, 0.7243, 0.2434, 0.6932, 0.2436, 0.6865, 0.2001, 0.7187, 0.1993, 0.2603, 0.3844, 0.2609, 0.4184, 0.2207, 0.4141, 0.2183, 0.3786, 0.2609, 0.4184, 0.2607, 0.4552, 0.2225, 0.4531, 0.2207, 0.4141, 0.838, 0.1952, 0.7959, 0.1961, 0.7963, 0.1529, 0.839, 0.1536, 0.7959, 0.1961, 0.7557, 0.1977, 0.7554, 0.1531, 0.7963, 0.1529, 0.7557, 0.1977, 0.7187, 0.1993, 0.7179, 0.1539, 0.7554, 0.1531, 0.7187, 0.1993, 0.6865, 0.2001, 0.6852, 0.1555, 0.7179, 0.1539, 0.2183, 0.3786, 0.2207, 0.4141, 0.1781, 0.4142, 0.1741, 0.3781, 0.2207, 0.4141, 0.2225, 0.4531, 0.1815, 0.4538, 0.1781, 0.4142, 0.839, 0.1536, 0.7963, 0.1529, 0.7991, 0.1105, 0.841, 0.1126, 0.7963, 0.1529, 0.7554, 0.1531, 0.7589, 0.1091, 0.7991, 0.1105, 0.7554, 0.1531, 0.7179, 0.1539, 0.7219, 0.1093, 0.7589, 0.1091, 0.7179, 0.1539, 0.6852, 0.1555, 0.6897, 0.1115, 0.7219, 0.1093, 0.1741, 0.3781, 0.1781, 0.4142, 0.1351, 0.4181, 0.1297, 0.3826, 0.1781, 0.4142, 0.1815, 0.4538, 0.14, 0.4569, 0.1351, 0.4181, 0.841, 0.1126, 0.7991, 0.1105, 0.8047, 0.0707, 0.8441, 0.07475, 0.7991, 0.1105, 0.7589, 0.1091, 0.7663, 0.0677, 0.8047, 0.0707, 0.7589, 0.1091, 0.7219, 0.1093, 0.7307, 0.0672, 0.7663, 0.0677, 0.1248, 0.3518, 0.1297, 0.3826, 0.08686, 0.3924, 0.08143, 0.3627, 0.1297, 0.3826, 0.1351, 0.4181, 0.09377, 0.4261, 0.08686, 0.3924, 0.1351, 0.4181, 0.14, 0.4569, 0.1005, 0.4625, 0.09377, 0.4261, 0.8441, 0.07475, 0.8047, 0.0707, 0.8141, 0.03555, 0.8494, 0.04215, 0.8047, 0.0707, 0.7663, 0.0677, 0.7783, 0.03074, 0.8141, 0.03555, 0.7663, 0.0677, 0.7307, 0.0672, 0.7442, 0.02956, 0.7783, 0.03074, 0.08143, 0.3627, 0.08686, 0.3924, 0.04766, 0.4077, 0.0417, 0.3793, 0.08686, 0.3924, 0.09377, 0.4261, 0.0563, 0.439, 0.04766, 0.4077, 0.09377, 0.4261, 0.1005, 0.4625, 0.06555, 0.4712, 0.0563, 0.439, 0.873, 0.2908, 0.8501, 0.2998, 0.8411, 0.2705, 0.8752, 0.2682, 0.8501, 0.2998, 0.8181, 0.3098, 0.8054, 0.2764, 0.8411, 0.2705, 0.8181, 0.3098, 0.7839, 0.3172, 0.7692, 0.2817, 0.8054, 0.2764, 0.7839, 0.3172, 0.7504, 0.3207, 0.7349, 0.2845, 0.7692, 0.2817, 0.7504, 0.3207, 0.7205, 0.3194, 0.7047, 0.2839, 0.7349, 0.2845, 0.331, 0.4146, 0.3275, 0.4443, 0.2971, 0.4279, 0.2985, 0.3962, 0.3275, 0.4443, 0.3205, 0.4729, 0.2939, 0.4608, 0.2971, 0.4279, 0.3205, 0.4729, 0.3131, 0.4941, 0.2927, 0.4937, 0.2939, 0.4608, 0.2939, 0.4608, 0.2927, 0.4937, 0.2616, 0.4937, 0.2607, 0.4552, 0.2607, 0.4552, 0.2616, 0.4937, 0.2245, 0.4944, 0.2225, 0.4531, 0.2225, 0.4531, 0.2245, 0.4944, 0.1843, 0.4958, 0.1815, 0.4538, 0.1815, 0.4538, 0.1843, 0.4958, 0.1434, 0.4981, 0.14, 0.4569, 0.14, 0.4569, 0.1434, 0.4981, 0.1047, 0.5009, 0.1005, 0.4625, 0.1005, 0.4625, 0.1047, 0.5009, 0.07123, 0.5039, 0.06555, 0.4712, 0.06555, 0.4712, 0.07123, 0.5039, 0.04869, 0.5063, 0.0375, 0.4859, 0.0563, 0.439, 0.06555, 0.4712, 0.0375, 0.4859, 0.02456, 0.4582, 0.04766, 0.4077, 0.0563, 0.439, 0.02456, 0.4582, 0.01396, 0.4291, 0.3126, 0.05415, 0.3397, 0.08556, 0.3207, 0.1053, 0.2937, 0.07482, 0.281, 0.027, 0.3126, 0.05415, 0.2937, 0.07482, 0.2631, 0.04777, 0.8141, 0.03555, 0.7783, 0.03074, 0.7954, 0.0, 0.8292, 0.00668, 0.8494, 0.04215, 0.8141, 0.03555, 0.8292, 0.00668, 0.8603, 0.01672, 0.8832, 0.04664, 0.8494, 0.04215, 0.8603, 0.01672, 0.8826, 0.02627, 0.8835, 0.07778, 0.8441, 0.07475, 0.8494, 0.04215, 0.8832, 0.04664, 0.8832, 0.1148, 0.841, 0.1126, 0.8441, 0.07475, 0.8835, 0.07778, 0.8821, 0.1551, 0.839, 0.1536, 0.841, 0.1126, 0.8832, 0.1148, 0.8803, 0.196, 0.838, 0.1952, 0.839, 0.1536, 0.8821, 0.1551, 0.8778, 0.2347, 0.8383, 0.235, 0.838, 0.1952, 0.8803, 0.196, 0.8752, 0.2682, 0.8411, 0.2705, 0.8383, 0.235, 0.8778, 0.2347, 0.1792, 0.0272, 0.2078, 0.04771, 0.1792, 0.07228, 0.1506, 0.04771, 0.2078, 0.04771, 0.239, 0.07217, 0.2104, 0.09955, 0.1792, 0.07228, 0.239, 0.07217, 0.2698, 0.1002, 0.2418, 0.1292, 0.2104, 0.09955, 0.2698, 0.1002, 0.2977, 0.1307, 0.2713, 0.1603, 0.2418, 0.1292, 0.2977, 0.1307, 0.3217, 0.1614, 0.298, 0.1909, 0.2713, 0.1603, 0.3217, 0.1614, 0.3415, 0.1892, 0.3217, 0.2185, 0.298, 0.1909, 0.1506, 0.04771, 0.1792, 0.07228, 0.148, 0.09955, 0.1194, 0.07217, 0.1792, 0.07228, 0.2104, 0.09955, 0.1792, 0.1292, 0.148, 0.09955, 0.2104, 0.09955, 0.2418, 0.1292, 0.2112, 0.1604, 0.1792, 0.1292, 0.2418, 0.1292, 0.2713, 0.1603, 0.2422, 0.1921, 0.2112, 0.1604, 0.2713, 0.1603, 0.298, 0.1909, 0.2713, 0.2226, 0.2422, 0.1921, 0.298, 0.1909, 0.3217, 0.2185, 0.2977, 0.2502, 0.2713, 0.2226, 0.1194, 0.07217, 0.148, 0.09955, 0.1166, 0.1292, 0.08867, 0.1002, 0.148, 0.09955, 0.1792, 0.1292, 0.1473, 0.1604, 0.1166, 0.1292, 0.1792, 0.1292, 0.2112, 0.1604, 0.1792, 0.1925, 0.1473, 0.1604, 0.2112, 0.1604, 0.2422, 0.1921, 0.2112, 0.2242, 0.1792, 0.1925, 0.2422, 0.1921, 0.2713, 0.2226, 0.2418, 0.2542, 0.2112, 0.2242, 0.2713, 0.2226, 0.2977, 0.2502, 0.2698, 0.281, 0.2418, 0.2542, 0.08867, 0.1002, 0.1166, 0.1292, 0.08717, 0.1603, 0.06077, 0.1307, 0.1166, 0.1292, 0.1473, 0.1604, 0.1163, 0.1921, 0.08717, 0.1603, 0.1473, 0.1604, 0.1792, 0.1925, 0.1473, 0.2242, 0.1163, 0.1921, 0.1792, 0.1925, 0.2112, 0.2242, 0.1792, 0.255, 0.1473, 0.2242, 0.2112, 0.2242, 0.2418, 0.2542, 0.2104, 0.2834, 0.1792, 0.255, 0.2418, 0.2542, 0.2698, 0.281, 0.239, 0.3087, 0.2104, 0.2834, 0.06077, 0.1307, 0.08717, 0.1603, 0.06043, 0.1909, 0.03676, 0.1614, 0.08717, 0.1603, 0.1163, 0.1921, 0.08717, 0.2226, 0.06043, 0.1909, 0.1163, 0.1921, 0.1473, 0.2242, 0.1166, 0.2542, 0.08717, 0.2226, 0.1473, 0.2242, 0.1792, 0.255, 0.148, 0.2834, 0.1166, 0.2542, 0.1792, 0.255, 0.2104, 0.2834, 0.1792, 0.3095, 0.148, 0.2834, 0.2104, 0.2834, 0.239, 0.3087, 0.2078, 0.3322, 0.1792, 0.3095, 0.03676, 0.1614, 0.06043, 0.1909, 0.03676, 0.2185, 0.01699, 0.1892, 0.06043, 0.1909, 0.08717, 0.2226, 0.06077, 0.2502, 0.03676, 0.2185, 0.08717, 0.2226, 0.1166, 0.2542, 0.08867, 0.281, 0.06077, 0.2502, 0.1166, 0.2542, 0.148, 0.2834, 0.1194, 0.3087, 0.08867, 0.281, 0.148, 0.2834, 0.1792, 0.3095, 0.1506, 0.3322, 0.1194, 0.3087, 0.1792, 0.3095, 0.2078, 0.3322, 0.1792, 0.3512, 0.1506, 0.3322, 0.1792, 0.0, 0.2011, 0.009142, 0.1792, 0.0272, 0.1574, 0.009142, 0.2011, 0.009142, 0.2311, 0.02552, 0.2078, 0.04771, 0.1792, 0.0272, 0.2311, 0.02552, 0.2631, 0.04777, 0.239, 0.07217, 0.2078, 0.04771, 0.2631, 0.04777, 0.2937, 0.07482, 0.2698, 0.1002, 0.239, 0.07217, 0.2937, 0.07482, 0.3207, 0.1053, 0.2977, 0.1307, 0.2698, 0.1002, 0.3207, 0.1053, 0.3426, 0.1368, 0.3217, 0.1614, 0.2977, 0.1307, 0.02456, 0.4582, 0.0375, 0.4859, 0.01737, 0.5103, 0.0, 0.4846, 0.0375, 0.4859, 0.04869, 0.5063, 0.03988, 0.5293, 0.01737, 0.5103, 0.01737, 0.5103, 0.03988, 0.5293, 0.03022, 0.5613, 0.003118, 0.5415, 0.3217, 0.2185, 0.3426, 0.2405, 0.3207, 0.2727, 0.2977, 0.2502, 0.2977, 0.2502, 0.3207, 0.2727, 0.2937, 0.3035, 0.2698, 0.281, 0.2698, 0.281, 0.2937, 0.3035, 0.2631, 0.3303, 0.239, 0.3087, 0.239, 0.3087, 0.2631, 0.3303, 0.2311, 0.3518, 0.2078, 0.3322, 0.8903, 0.3518, 0.9165, 0.3766, 0.8886, 0.3893, 0.8644, 0.3689, 0.8644, 0.3689, 0.8886, 0.3893, 0.8682, 0.4003, 0.8452, 0.3912, 0.8334, 0.3544, 0.8644, 0.3689, 0.8452, 0.3912, 0.8133, 0.3813, 0.1194, 0.3087, 0.1506, 0.3322, 0.1273, 0.3518, 0.09539, 0.3303, 0.08867, 0.281, 0.1194, 0.3087, 0.09539, 0.3303, 0.0647, 0.3035, 0.06077, 0.2502, 0.08867, 0.281, 0.0647, 0.3035, 0.03775, 0.2727, 0.03676, 0.2185, 0.06077, 0.2502, 0.03775, 0.2727, 0.01585, 0.2405, 0.01699, 0.1892, 0.03676, 0.2185, 0.01585, 0.2405, 0.0, 0.2099, 0.663, 0.5282, 0.6804, 0.549, 0.6607, 0.5716, 0.6533, 0.5504, 0.01585, 0.1368, 0.03676, 0.1614, 0.01699, 0.1892, 5.96e-08, 0.1663, 0.03775, 0.1053, 0.06077, 0.1307, 0.03676, 0.1614, 0.01585, 0.1368, 0.0647, 0.07482, 0.08867, 0.1002, 0.06077, 0.1307, 0.03775, 0.1053, 0.09539, 0.04777, 0.1194, 0.07217, 0.08867, 0.1002, 0.0647, 0.07482, 0.1273, 0.02552, 0.1506, 0.04771, 0.1194, 0.07217, 0.09539, 0.04777, 0.1574, 0.009142, 0.1792, 0.0272, 0.1506, 0.04771, 0.1273, 0.02552, 0.6377, 0.5171, 0.6052, 0.5114, 0.6096, 0.4721, 0.6446, 0.4818, 0.6052, 0.5114, 0.5673, 0.508, 0.5699, 0.4661, 0.6096, 0.4721, 0.5673, 0.508, 0.5264, 0.5056, 0.5274, 0.4629, 0.5699, 0.4661, 0.5264, 0.5056, 0.4847, 0.5042, 0.4843, 0.4621, 0.5274, 0.4629, 0.4847, 0.5042, 0.4449, 0.5041, 0.4424, 0.4644, 0.4843, 0.4621, 0.4449, 0.5041, 0.4094, 0.5066, 0.4039, 0.4708, 0.4424, 0.4644, 0.6446, 0.4818, 0.6096, 0.4721, 0.6129, 0.4338, 0.6498, 0.4461, 0.6096, 0.4721, 0.5699, 0.4661, 0.5716, 0.4259, 0.6129, 0.4338, 0.5699, 0.4661, 0.5274, 0.4629, 0.5277, 0.422, 0.5716, 0.4259, 0.5274, 0.4629, 0.4843, 0.4621, 0.483, 0.4219, 0.5277, 0.422, 0.4843, 0.4621, 0.4424, 0.4644, 0.4395, 0.4258, 0.483, 0.4219, 0.4424, 0.4644, 0.4039, 0.4708, 0.3989, 0.4346, 0.4395, 0.4258, 0.6498, 0.4461, 0.6129, 0.4338, 0.6138, 0.3982, 0.6513, 0.4119, 0.6129, 0.4338, 0.5716, 0.4259, 0.5718, 0.389, 0.6138, 0.3982, 0.5716, 0.4259, 0.5277, 0.422, 0.5272, 0.3845, 0.5718, 0.389, 0.5277, 0.422, 0.483, 0.4219, 0.4818, 0.3848, 0.5272, 0.3845, 0.483, 0.4219, 0.4395, 0.4258, 0.4376, 0.3901, 0.4818, 0.3848, 0.4395, 0.4258, 0.3989, 0.4346, 0.3964, 0.4003, 0.4376, 0.3901, 0.6513, 0.4119, 0.6138, 0.3982, 0.6113, 0.3669, 0.6482, 0.3816, 0.6138, 0.3982, 0.5718, 0.389, 0.5699, 0.3567, 0.6113, 0.3669, 0.5718, 0.389, 0.5272, 0.3845, 0.5259, 0.3518, 0.5699, 0.3567, 0.5272, 0.3845, 0.4818, 0.3848, 0.4813, 0.3526, 0.5259, 0.3518, 0.4818, 0.3848, 0.4376, 0.3901, 0.4378, 0.3589, 0.4813, 0.3526, 0.4376, 0.3901, 0.3964, 0.4003, 0.3973, 0.3701, 0.4378, 0.3589, 0.9807, 0.03991, 0.9928, 0.07797, 0.9588, 0.07769, 0.949, 0.04166, 0.9928, 0.07797, 0.9991, 0.12, 0.9635, 0.1179, 0.9588, 0.07769, 0.9991, 0.12, 1.0, 0.1641, 0.9639, 0.1605, 0.9635, 0.1179, 1.0, 0.1641, 0.9959, 0.2086, 0.9604, 0.2036, 0.9639, 0.1605, 0.9959, 0.2086, 0.9865, 0.2515, 0.9527, 0.2449, 0.9604, 0.2036, 0.9865, 0.2515, 0.9716, 0.2909, 0.9402, 0.2825, 0.9527, 0.2449, 0.949, 0.04166, 0.9588, 0.07769, 0.9221, 0.07828, 0.9162, 0.04517, 0.9588, 0.07769, 0.9635, 0.1179, 0.9245, 0.1164, 0.9221, 0.07828, 0.9635, 0.1179, 0.9639, 0.1605, 0.9242, 0.1575, 0.9245, 0.1164, 0.9639, 0.1605, 0.9604, 0.2036, 0.9215, 0.199, 0.9242, 0.1575, 0.9604, 0.2036, 0.9527, 0.2449, 0.9162, 0.2386, 0.9215, 0.199, 0.9527, 0.2449, 0.9402, 0.2825, 0.9079, 0.2736, 0.9162, 0.2386, 0.6533, 0.5504, 0.6329, 0.5508, 0.6377, 0.5171, 0.663, 0.5282, 0.6329, 0.5508, 0.6018, 0.5509, 0.6052, 0.5114, 0.6377, 0.5171, 0.6018, 0.5509, 0.5647, 0.5502, 0.5673, 0.508, 0.6052, 0.5114, 0.5647, 0.5502, 0.5245, 0.5487, 0.5264, 0.5056, 0.5673, 0.508, 0.5245, 0.5487, 0.4836, 0.5465, 0.4847, 0.5042, 0.5264, 0.5056, 0.4836, 0.5465, 0.4449, 0.5437, 0.4449, 0.5041, 0.4847, 0.5042, 0.4449, 0.5437, 0.4114, 0.5407, 0.4094, 0.5066, 0.4449, 0.5041, 0.4114, 0.5407, 0.3889, 0.5383, 0.3801, 0.5153, 0.4094, 0.5066, 0.4094, 0.5066, 0.3801, 0.5153, 0.3704, 0.4833, 0.4039, 0.4708, 0.4039, 0.4708, 0.3704, 0.4833, 0.3633, 0.4489, 0.3989, 0.4346, 0.3989, 0.4346, 0.3633, 0.4489, 0.3601, 0.4154, 0.3964, 0.4003, 1.0, 0.2965, 0.978, 0.331, 0.9505, 0.3248, 0.9716, 0.2909, 0.9716, 0.2909, 0.9505, 0.3248, 0.9213, 0.3144, 0.9402, 0.2825, 0.9402, 0.2825, 0.9213, 0.3144, 0.8935, 0.3018, 0.9079, 0.2736, 0.9079, 0.2736, 0.8935, 0.3018, 0.873, 0.2908, 0.8752, 0.2682, 0.9162, 0.2386, 0.9079, 0.2736, 0.8752, 0.2682, 0.8778, 0.2347, 0.9215, 0.199, 0.9162, 0.2386, 0.8778, 0.2347, 0.8803, 0.196, 0.9242, 0.1575, 0.9215, 0.199, 0.8803, 0.196, 0.8821, 0.1551, 0.9245, 0.1164, 0.9242, 0.1575, 0.8821, 0.1551, 0.8832, 0.1148, 0.9221, 0.07828, 0.9245, 0.1164, 0.8832, 0.1148, 0.8835, 0.07778, 0.9162, 0.04517, 0.9221, 0.07828, 0.8835, 0.07778, 0.8832, 0.04664, 0.9038, 0.01869, 0.9162, 0.04517, 0.8832, 0.04664, 0.8826, 0.02627, 0.9323, 0.01136, 0.949, 0.04166, 0.9162, 0.04517, 0.9038, 0.01869, 0.09539, 0.04777, 0.07741, 0.027, 0.1114, 0.005525, 0.1273, 0.02552, 0.0647, 0.07482, 0.04584, 0.05415, 0.07741, 0.027, 0.09539, 0.04777, 0.03775, 0.1053, 0.01876, 0.08556, 0.04584, 0.05415, 0.0647, 0.07482, 0.6734, 0.4972, 0.6446, 0.4818, 0.6498, 0.4461, 0.6804, 0.4634, 0.663, 0.5282, 0.6377, 0.5171, 0.6446, 0.4818, 0.6734, 0.4972, 0.3437, 0.1892, 0.3635, 0.1614, 0.3872, 0.1909, 0.3635, 0.2185, 0.3635, 0.1614, 0.3875, 0.1307, 0.4139, 0.1603, 0.3872, 0.1909, 0.3875, 0.1307, 0.4154, 0.1002, 0.4434, 0.1292, 0.4139, 0.1603, 0.4154, 0.1002, 0.4462, 0.07217, 0.4747, 0.09955, 0.4434, 0.1292, 0.4462, 0.07217, 0.4773, 0.04771, 0.506, 0.07228, 0.4747, 0.09955, 0.4773, 0.04771, 0.506, 0.0272, 0.5346, 0.04771, 0.506, 0.07228, 0.3635, 0.2185, 0.3872, 0.1909, 0.4139, 0.2226, 0.3875, 0.2502, 0.3872, 0.1909, 0.4139, 0.1603, 0.443, 0.1921, 0.4139, 0.2226, 0.4139, 0.1603, 0.4434, 0.1292, 0.474, 0.1604, 0.443, 0.1921, 0.4434, 0.1292, 0.4747, 0.09955, 0.506, 0.1292, 0.474, 0.1604, 0.4747, 0.09955, 0.506, 0.07228, 0.5372, 0.09955, 0.506, 0.1292, 0.506, 0.07228, 0.5346, 0.04771, 0.5658, 0.07217, 0.5372, 0.09955, 0.3875, 0.2502, 0.4139, 0.2226, 0.4434, 0.2542, 0.4154, 0.281, 0.4139, 0.2226, 0.443, 0.1921, 0.474, 0.2242, 0.4434, 0.2542, 0.443, 0.1921, 0.474, 0.1604, 0.506, 0.1925, 0.474, 0.2242, 0.474, 0.1604, 0.506, 0.1292, 0.5379, 0.1604, 0.506, 0.1925, 0.506, 0.1292, 0.5372, 0.09955, 0.5686, 0.1292, 0.5379, 0.1604, 0.5372, 0.09955, 0.5658, 0.07217, 0.5965, 0.1002, 0.5686, 0.1292, 0.4154, 0.281, 0.4434, 0.2542, 0.4747, 0.2834, 0.4462, 0.3087, 0.4434, 0.2542, 0.474, 0.2242, 0.506, 0.255, 0.4747, 0.2834, 0.474, 0.2242, 0.506, 0.1925, 0.5379, 0.2242, 0.506, 0.255, 0.506, 0.1925, 0.5379, 0.1604, 0.5689, 0.1921, 0.5379, 0.2242, 0.5379, 0.1604, 0.5686, 0.1292, 0.598, 0.1603, 0.5689, 0.1921, 0.5686, 0.1292, 0.5965, 0.1002, 0.6244, 0.1307, 0.598, 0.1603, 0.4462, 0.3087, 0.4747, 0.2834, 0.506, 0.3095, 0.4773, 0.3322, 0.4747, 0.2834, 0.506, 0.255, 0.5372, 0.2834, 0.506, 0.3095, 0.506, 0.255, 0.5379, 0.2242, 0.5686, 0.2542, 0.5372, 0.2834, 0.5379, 0.2242, 0.5689, 0.1921, 0.598, 0.2226, 0.5686, 0.2542, 0.5689, 0.1921, 0.598, 0.1603, 0.6248, 0.1909, 0.598, 0.2226, 0.598, 0.1603, 0.6244, 0.1307, 0.6484, 0.1614, 0.6248, 0.1909, 0.4773, 0.3322, 0.506, 0.3095, 0.5346, 0.3322, 0.506, 0.3512, 0.506, 0.3095, 0.5372, 0.2834, 0.5658, 0.3087, 0.5346, 0.3322, 0.5372, 0.2834, 0.5686, 0.2542, 0.5965, 0.281, 0.5658, 0.3087, 0.5686, 0.2542, 0.598, 0.2226, 0.6244, 0.2502, 0.5965, 0.281, 0.598, 0.2226, 0.6248, 0.1909, 0.6484, 0.2185, 0.6244, 0.2502, 0.6248, 0.1909, 0.6484, 0.1614, 0.6682, 0.1892, 0.6484, 0.2185, 0.3889, 0.5383, 0.3777, 0.5587, 0.3576, 0.5342, 0.3801, 0.5153, 0.3777, 0.5587, 0.3647, 0.5864, 0.3402, 0.5599, 0.3576, 0.5342, 0.3426, 0.1368, 0.3645, 0.1053, 0.3875, 0.1307, 0.3635, 0.1614, 0.3645, 0.1053, 0.3914, 0.07482, 0.4154, 0.1002, 0.3875, 0.1307, 0.3914, 0.07482, 0.4221, 0.04777, 0.4462, 0.07217, 0.4154, 0.1002, 0.4221, 0.04777, 0.4541, 0.02552, 0.4773, 0.04771, 0.4462, 0.07217, 0.4541, 0.02552, 0.4841, 0.009142, 0.506, 0.0272, 0.4773, 0.04771, 0.4841, 0.009142, 0.506, 0.0, 0.5278, 0.009142, 0.506, 0.0272, 0.506, 0.0272, 0.5278, 0.009142, 0.5579, 0.02552, 0.5346, 0.04771, 0.5346, 0.04771, 0.5579, 0.02552, 0.5898, 0.04777, 0.5658, 0.07217, 0.5658, 0.07217, 0.5898, 0.04777, 0.6205, 0.07482, 0.5965, 0.1002, 0.5965, 0.1002, 0.6205, 0.07482, 0.6474, 0.1053, 0.6244, 0.1307, 0.6244, 0.1307, 0.6474, 0.1053, 0.6693, 0.1368, 0.6484, 0.1614, 0.6484, 0.1614, 0.6693, 0.1368, 0.6852, 0.1663, 0.6682, 0.1892, 0.3402, 0.4955, 0.3228, 0.5163, 0.3131, 0.4941, 0.3205, 0.4729, 0.6484, 0.2185, 0.6682, 0.1892, 0.6852, 0.2099, 0.6693, 0.2405, 0.6244, 0.2502, 0.6484, 0.2185, 0.6693, 0.2405, 0.6474, 0.2727, 0.5965, 0.281, 0.6244, 0.2502, 0.6474, 0.2727, 0.6205, 0.3035, 0.5658, 0.3087, 0.5965, 0.281, 0.6205, 0.3035, 0.5898, 0.3303, 0.5346, 0.3322, 0.5658, 0.3087, 0.5898, 0.3303, 0.5579, 0.3518, 0.8692, 0.3221, 0.8382, 0.3367, 0.8181, 0.3098, 0.8501, 0.2998, 0.8935, 0.3018, 0.8692, 0.3221, 0.8501, 0.2998, 0.873, 0.2908, 0.9213, 0.3144, 0.8951, 0.3393, 0.8692, 0.3221, 0.8935, 0.3018, 0.4221, 0.3303, 0.4462, 0.3087, 0.4773, 0.3322, 0.4541, 0.3518, 0.3914, 0.3035, 0.4154, 0.281, 0.4462, 0.3087, 0.4221, 0.3303, 0.3645, 0.2727, 0.3875, 0.2502, 0.4154, 0.281, 0.3914, 0.3035, 0.3426, 0.2405, 0.3635, 0.2185, 0.3875, 0.2502, 0.3645, 0.2727, 0.3801, 0.5153, 0.3576, 0.5342, 0.3433, 0.5031, 0.3704, 0.4833, 0.634, 0.5838, 0.6372, 0.6166, 0.6011, 0.6261, 0.6009, 0.5894, 0.6372, 0.6166, 0.6387, 0.6483, 0.6005, 0.6601, 0.6011, 0.6261, 0.6999, 0.4071, 0.7301, 0.4065, 0.7195, 0.4476, 0.6884, 0.4475, 0.7301, 0.4065, 0.7644, 0.4093, 0.7552, 0.4498, 0.7195, 0.4476, 0.7644, 0.4093, 0.8005, 0.4146, 0.7938, 0.4531, 0.7552, 0.4498, 0.8005, 0.4146, 0.8363, 0.4205, 0.8334, 0.456, 0.7938, 0.4531, 0.6009, 0.5894, 0.6011, 0.6261, 0.5609, 0.6304, 0.5627, 0.5914, 0.6011, 0.6261, 0.6005, 0.6601, 0.5585, 0.666, 0.5609, 0.6304, 0.6884, 0.4475, 0.7195, 0.4476, 0.7139, 0.4918, 0.6816, 0.4909, 0.7195, 0.4476, 0.7552, 0.4498, 0.7508, 0.4933, 0.7139, 0.4918, 0.7552, 0.4498, 0.7938, 0.4531, 0.7911, 0.4949, 0.7508, 0.4933, 0.7938, 0.4531, 0.8334, 0.456, 0.8331, 0.4958, 0.7911, 0.4949, 0.5627, 0.5914, 0.5609, 0.6304, 0.5182, 0.6304, 0.5217, 0.5907, 0.5609, 0.6304, 0.5585, 0.666, 0.5143, 0.6665, 0.5182, 0.6304, 0.6816, 0.4909, 0.7139, 0.4918, 0.7131, 0.5371, 0.6804, 0.5355, 0.7139, 0.4918, 0.7508, 0.4933, 0.7506, 0.538, 0.7131, 0.5371, 0.7508, 0.4933, 0.7911, 0.4949, 0.7915, 0.5381, 0.7506, 0.538, 0.7911, 0.4949, 0.8331, 0.4958, 0.8342, 0.5374, 0.7915, 0.5381, 0.5217, 0.5907, 0.5182, 0.6304, 0.4752, 0.6265, 0.4802, 0.5876, 0.5182, 0.6304, 0.5143, 0.6665, 0.4698, 0.6619, 0.4752, 0.6265, 0.6804, 0.5355, 0.7131, 0.5371, 0.7171, 0.5818, 0.6849, 0.5795, 0.7131, 0.5371, 0.7506, 0.538, 0.7541, 0.5819, 0.7171, 0.5818, 0.7506, 0.538, 0.7915, 0.5381, 0.7942, 0.5806, 0.7541, 0.5819, 0.7915, 0.5381, 0.8342, 0.5374, 0.8361, 0.5784, 0.7942, 0.5806, 0.4802, 0.5876, 0.4752, 0.6265, 0.4339, 0.6185, 0.4407, 0.582, 0.4752, 0.6265, 0.4698, 0.6619, 0.427, 0.6522, 0.4339, 0.6185, 0.4698, 0.6619, 0.4649, 0.6928, 0.4216, 0.6819, 0.427, 0.6522, 0.7171, 0.5818, 0.7541, 0.5819, 0.7615, 0.6233, 0.7259, 0.6238, 0.7541, 0.5819, 0.7942, 0.5806, 0.7998, 0.6203, 0.7615, 0.6233, 0.7942, 0.5806, 0.8361, 0.5784, 0.8393, 0.6163, 0.7998, 0.6203, 0.4407, 0.582, 0.4339, 0.6185, 0.3965, 0.6056, 0.4057, 0.5733, 0.4339, 0.6185, 0.427, 0.6522, 0.3878, 0.6368, 0.3965, 0.6056, 0.427, 0.6522, 0.4216, 0.6819, 0.3819, 0.6652, 0.3878, 0.6368, 0.7259, 0.6238, 0.7615, 0.6233, 0.7735, 0.6603, 0.7393, 0.6615, 0.7615, 0.6233, 0.7998, 0.6203, 0.8093, 0.6555, 0.7735, 0.6603, 0.7998, 0.6203, 0.8393, 0.6163, 0.8446, 0.6489, 0.8093, 0.6555, 0.6533, 0.5504, 0.6607, 0.5716, 0.634, 0.5838, 0.6329, 0.5508, 0.6607, 0.5716, 0.6677, 0.6003, 0.6372, 0.6166, 0.634, 0.5838, 0.6677, 0.6003, 0.6712, 0.63, 0.6387, 0.6483, 0.6372, 0.6166, 0.7157, 0.3716, 0.7456, 0.3703, 0.7301, 0.4065, 0.6999, 0.4071, 0.7456, 0.3703, 0.779, 0.3738, 0.7644, 0.4093, 0.7301, 0.4065, 0.779, 0.3738, 0.8133, 0.3813, 0.8005, 0.4146, 0.7644, 0.4093, 0.8133, 0.3813, 0.8452, 0.3912, 0.8363, 0.4205, 0.8005, 0.4146, 0.8452, 0.3912, 0.8682, 0.4003, 0.8703, 0.4228, 0.8363, 0.4205, 0.8363, 0.4205, 0.8703, 0.4228, 0.873, 0.4563, 0.8334, 0.456, 0.8334, 0.456, 0.873, 0.4563, 0.8755, 0.495, 0.8331, 0.4958, 0.8331, 0.4958, 0.8755, 0.495, 0.8773, 0.5359, 0.8342, 0.5374, 0.8342, 0.5374, 0.8773, 0.5359, 0.8784, 0.5762, 0.8361, 0.5784, 0.8361, 0.5784, 0.8784, 0.5762, 0.8787, 0.6132, 0.8393, 0.6163, 0.8393, 0.6163, 0.8787, 0.6132, 0.8784, 0.6444, 0.8446, 0.6489, 0.8446, 0.6489, 0.8784, 0.6444, 0.8778, 0.6648, 0.8555, 0.6743, 0.8093, 0.6555, 0.8446, 0.6489, 0.8555, 0.6743, 0.8243, 0.6843, 0.7735, 0.6603, 0.8093, 0.6555, 0.8243, 0.6843, 0.7906, 0.691, 0.3726, 0.05415, 0.4042, 0.027, 0.4221, 0.04777, 0.3914, 0.07482, 0.3455, 0.08556, 0.3726, 0.05415, 0.3914, 0.07482, 0.3645, 0.1053, 0.3965, 0.6056, 0.3878, 0.6368, 0.3541, 0.6155, 0.3647, 0.5864, 0.4057, 0.5733, 0.3965, 0.6056, 0.3647, 0.5864, 0.3777, 0.5587, 0.4114, 0.5407, 0.4057, 0.5733, 0.3777, 0.5587, 0.3889, 0.5383, 0.4449, 0.5437, 0.4407, 0.582, 0.4057, 0.5733, 0.4114, 0.5407, 0.4836, 0.5465, 0.4802, 0.5876, 0.4407, 0.582, 0.4449, 0.5437, 0.5245, 0.5487, 0.5217, 0.5907, 0.4802, 0.5876, 0.4836, 0.5465, 0.5647, 0.5502, 0.5627, 0.5914, 0.5217, 0.5907, 0.5245, 0.5487, 0.6018, 0.5509, 0.6009, 0.5894, 0.5627, 0.5914, 0.5647, 0.5502, 0.6329, 0.5508, 0.634, 0.5838, 0.6009, 0.5894, 0.6018, 0.5509])
me_cube.materials.append(mat_material)
me_cube.use_remesh_preserve_volume = False
me_cube.use_remesh_preserve_attributes = False
me_cube.use_mirror_vertex_groups = False
me_cube.update()

# ---- objects
ob_cube = bpy.data.objects.new('Cube', me_cube)

# ---- transforms, parenting, visibility, modifiers, constraints
ob_cube.location = (0.0, 0.0, 0.0)
ob_cube.lock_rotations_4d = False
ob_cube.empty_display_type = 'ARROWS'
ob_cube.lineart.crease_threshold = 0.0

# ---- collection membership
col_collection.objects.link(ob_cube)

# ---- scene / render settings (as saved in the file)
scene.frame_start = 1; scene.frame_end = 250; scene.frame_set(1)
scene.render.engine = 'BLENDER_EEVEE_NEXT'
scene.cycles.use_denoising = False
scene.cycles.samples = 128
scene.cycles.sampling_pattern = 'TABULATED_SOBOL'
scene.cycles.use_adaptive_sampling = False
scene.cycles.use_light_tree = False
scene.view_settings.view_transform = 'Filmic'
bpy.context.view_layer.update()

# ---- added for rendering (the .blend has no active camera and no usable light): camera, sun
cam_auto = bpy.data.cameras.new('AutoCamera')
cam_auto.lens = 50.0
cam_auto.sensor_width = 36.0
cam_auto.clip_end = 1000.0
ob_auto_camera = bpy.data.objects.new('AutoCamera', cam_auto)
scene.collection.objects.link(ob_auto_camera)
ob_auto_camera.location = (2.69068, -3.22881, 2.15254)
ob_auto_camera.rotation_euler = (1.09748, -7.21219e-08, 0.694738)
scene.camera = ob_auto_camera
light_auto_sun = bpy.data.lights.new('AutoSun', 'SUN')
light_auto_sun.energy = 3.0
light_auto_sun.angle = 0.0523599
ob_auto_sun = bpy.data.objects.new('AutoSun', light_auto_sun)
scene.collection.objects.link(ob_auto_sun)
ob_auto_sun.rotation_euler = (0.872665, 0.174533, 0.523599)
bpy.context.view_layer.update()
